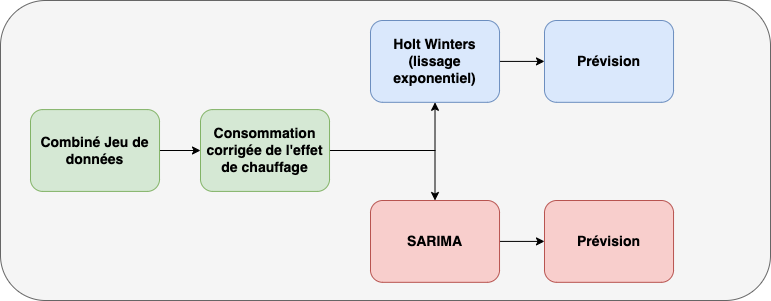

The diagram above was exported from draw.io. Its source (the exported page's mxGraphModel, read from the mxfile embedded in the PNG):
<mxGraphModel dx="2261" dy="796" grid="1" gridSize="10" guides="1" tooltips="1" connect="1" arrows="1" fold="1" page="1" pageScale="1" pageWidth="827" pageHeight="1169" math="0" shadow="0">
  <root>
    <mxCell id="0" />
    <mxCell id="1" parent="0" />
    <mxCell id="bw1dLu6qlgxwUJYhIzTU-1" value="" style="rounded=1;whiteSpace=wrap;html=1;fillColor=#f5f5f5;fontColor=#333333;strokeColor=#666666;fontSize=14;fontStyle=1" parent="1" vertex="1">
      <mxGeometry x="-130" y="130" width="770" height="300" as="geometry" />
    </mxCell>
    <mxCell id="bw1dLu6qlgxwUJYhIzTU-28" style="edgeStyle=orthogonalEdgeStyle;rounded=0;orthogonalLoop=1;jettySize=auto;html=1;exitX=1;exitY=0.5;exitDx=0;exitDy=0;entryX=0;entryY=0.5;entryDx=0;entryDy=0;" parent="1" source="bw1dLu6qlgxwUJYhIzTU-17" target="bw1dLu6qlgxwUJYhIzTU-22" edge="1">
      <mxGeometry relative="1" as="geometry" />
    </mxCell>
    <mxCell id="bw1dLu6qlgxwUJYhIzTU-17" value="Combiné Jeu de données" style="rounded=1;whiteSpace=wrap;html=1;fillColor=#d5e8d4;strokeColor=#82b366;fontSize=14;fontStyle=1" parent="1" vertex="1">
      <mxGeometry x="-100.00032258064516" y="239.08727272727276" width="129.03225806451613" height="81.81818181818183" as="geometry" />
    </mxCell>
    <mxCell id="bw1dLu6qlgxwUJYhIzTU-20" value="Prévision" style="rounded=1;whiteSpace=wrap;html=1;fillColor=#f8cecc;strokeColor=#b85450;fontSize=14;fontStyle=1" parent="1" vertex="1">
      <mxGeometry x="413.99967741935484" y="329.99727272727273" width="129.03225806451613" height="81.81818181818183" as="geometry" />
    </mxCell>
    <mxCell id="bw1dLu6qlgxwUJYhIzTU-29" style="edgeStyle=orthogonalEdgeStyle;rounded=0;orthogonalLoop=1;jettySize=auto;html=1;exitX=1;exitY=0.5;exitDx=0;exitDy=0;entryX=0.5;entryY=1;entryDx=0;entryDy=0;" parent="1" source="bw1dLu6qlgxwUJYhIzTU-22" target="bw1dLu6qlgxwUJYhIzTU-23" edge="1">
      <mxGeometry relative="1" as="geometry" />
    </mxCell>
    <mxCell id="bw1dLu6qlgxwUJYhIzTU-30" style="edgeStyle=orthogonalEdgeStyle;rounded=0;orthogonalLoop=1;jettySize=auto;html=1;exitX=1;exitY=0.5;exitDx=0;exitDy=0;" parent="1" source="bw1dLu6qlgxwUJYhIzTU-22" target="bw1dLu6qlgxwUJYhIzTU-24" edge="1">
      <mxGeometry relative="1" as="geometry" />
    </mxCell>
    <mxCell id="bw1dLu6qlgxwUJYhIzTU-22" value="Consommation corrigée de l'effet de chauffage" style="rounded=1;whiteSpace=wrap;html=1;fillColor=#d5e8d4;strokeColor=#82b366;fontSize=14;fontStyle=1" parent="1" vertex="1">
      <mxGeometry x="69.99967741935484" y="239.08727272727276" width="129.03225806451613" height="81.81818181818183" as="geometry" />
    </mxCell>
    <mxCell id="srmUn0pQoneZfusneqNU-2" style="edgeStyle=orthogonalEdgeStyle;rounded=0;orthogonalLoop=1;jettySize=auto;html=1;exitX=1;exitY=0.5;exitDx=0;exitDy=0;entryX=0;entryY=0.5;entryDx=0;entryDy=0;" edge="1" parent="1" source="bw1dLu6qlgxwUJYhIzTU-23" target="srmUn0pQoneZfusneqNU-1">
      <mxGeometry relative="1" as="geometry" />
    </mxCell>
    <mxCell id="bw1dLu6qlgxwUJYhIzTU-23" value="Holt Winters (lissage exponentiel)" style="rounded=1;whiteSpace=wrap;html=1;fillColor=#dae8fc;strokeColor=#6c8ebf;fontSize=14;fontStyle=1" parent="1" vertex="1">
      <mxGeometry x="239.99967741935484" y="149.99727272727276" width="129.03225806451613" height="81.81818181818183" as="geometry" />
    </mxCell>
    <mxCell id="bw1dLu6qlgxwUJYhIzTU-32" style="edgeStyle=orthogonalEdgeStyle;rounded=0;orthogonalLoop=1;jettySize=auto;html=1;exitX=1;exitY=0.5;exitDx=0;exitDy=0;entryX=0;entryY=0.5;entryDx=0;entryDy=0;" parent="1" source="bw1dLu6qlgxwUJYhIzTU-24" target="bw1dLu6qlgxwUJYhIzTU-20" edge="1">
      <mxGeometry relative="1" as="geometry" />
    </mxCell>
    <mxCell id="bw1dLu6qlgxwUJYhIzTU-24" value="SARIMA" style="rounded=1;whiteSpace=wrap;html=1;fillColor=#f8cecc;strokeColor=#b85450;fontSize=14;fontStyle=1" parent="1" vertex="1">
      <mxGeometry x="239.99967741935484" y="329.99727272727273" width="129.03225806451613" height="81.81818181818183" as="geometry" />
    </mxCell>
    <mxCell id="srmUn0pQoneZfusneqNU-1" value="Prévision" style="rounded=1;whiteSpace=wrap;html=1;fillColor=#dae8fc;strokeColor=#6c8ebf;fontSize=14;fontStyle=1" vertex="1" parent="1">
      <mxGeometry x="413.99967741935484" y="149.99727272727273" width="129.03225806451613" height="81.81818181818183" as="geometry" />
    </mxCell>
  </root>
</mxGraphModel>